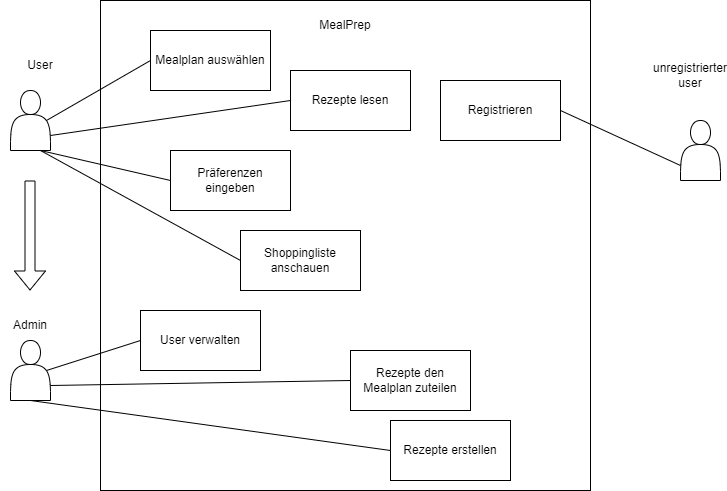

The diagram above was exported from draw.io. Its source (the exported page's mxGraphModel, read from the mxfile embedded in the PNG):
<mxGraphModel dx="1038" dy="608" grid="1" gridSize="10" guides="1" tooltips="1" connect="1" arrows="1" fold="1" page="1" pageScale="1" pageWidth="827" pageHeight="1169" math="0" shadow="0">
  <root>
    <mxCell id="0" />
    <mxCell id="1" parent="0" />
    <mxCell id="qYtRX_-r9HBOpN1KKJ53-1" value="" style="whiteSpace=wrap;html=1;aspect=fixed;" parent="1" vertex="1">
      <mxGeometry x="150" y="30" width="490" height="490" as="geometry" />
    </mxCell>
    <mxCell id="qYtRX_-r9HBOpN1KKJ53-2" value="MealPrep" style="text;html=1;align=center;verticalAlign=middle;whiteSpace=wrap;rounded=0;" parent="1" vertex="1">
      <mxGeometry x="365" y="40" width="60" height="30" as="geometry" />
    </mxCell>
    <mxCell id="qYtRX_-r9HBOpN1KKJ53-3" value="" style="shape=actor;whiteSpace=wrap;html=1;" parent="1" vertex="1">
      <mxGeometry x="60" y="120" width="40" height="60" as="geometry" />
    </mxCell>
    <mxCell id="qYtRX_-r9HBOpN1KKJ53-4" value="" style="shape=actor;whiteSpace=wrap;html=1;" parent="1" vertex="1">
      <mxGeometry x="730" y="150" width="40" height="60" as="geometry" />
    </mxCell>
    <mxCell id="qYtRX_-r9HBOpN1KKJ53-6" value="User" style="text;html=1;align=center;verticalAlign=middle;whiteSpace=wrap;rounded=0;" parent="1" vertex="1">
      <mxGeometry x="60" y="80" width="60" height="30" as="geometry" />
    </mxCell>
    <mxCell id="qYtRX_-r9HBOpN1KKJ53-7" value="unregistrierter user" style="text;html=1;align=center;verticalAlign=middle;whiteSpace=wrap;rounded=0;" parent="1" vertex="1">
      <mxGeometry x="710" y="90" width="60" height="30" as="geometry" />
    </mxCell>
    <mxCell id="qYtRX_-r9HBOpN1KKJ53-8" value="Registrieren" style="rounded=0;whiteSpace=wrap;html=1;" parent="1" vertex="1">
      <mxGeometry x="490" y="110" width="120" height="60" as="geometry" />
    </mxCell>
    <mxCell id="qYtRX_-r9HBOpN1KKJ53-11" value="Präferenzen eingeben" style="rounded=0;whiteSpace=wrap;html=1;" parent="1" vertex="1">
      <mxGeometry x="220" y="180" width="120" height="60" as="geometry" />
    </mxCell>
    <mxCell id="qYtRX_-r9HBOpN1KKJ53-12" value="Shoppingliste anschauen" style="rounded=0;whiteSpace=wrap;html=1;" parent="1" vertex="1">
      <mxGeometry x="290" y="260" width="120" height="60" as="geometry" />
    </mxCell>
    <mxCell id="qYtRX_-r9HBOpN1KKJ53-13" value="Rezepte lesen" style="rounded=0;whiteSpace=wrap;html=1;" parent="1" vertex="1">
      <mxGeometry x="340" y="100" width="120" height="60" as="geometry" />
    </mxCell>
    <mxCell id="qYtRX_-r9HBOpN1KKJ53-15" value="" style="endArrow=none;html=1;rounded=0;exitX=0;exitY=0.75;exitDx=0;exitDy=0;entryX=1;entryY=0.5;entryDx=0;entryDy=0;" parent="1" source="qYtRX_-r9HBOpN1KKJ53-4" target="qYtRX_-r9HBOpN1KKJ53-8" edge="1">
      <mxGeometry width="50" height="50" relative="1" as="geometry">
        <mxPoint x="110" y="390" as="sourcePoint" />
        <mxPoint x="160" y="340" as="targetPoint" />
      </mxGeometry>
    </mxCell>
    <mxCell id="qYtRX_-r9HBOpN1KKJ53-17" value="" style="endArrow=none;html=1;rounded=0;exitX=0.75;exitY=1;exitDx=0;exitDy=0;entryX=0;entryY=0.5;entryDx=0;entryDy=0;" parent="1" source="qYtRX_-r9HBOpN1KKJ53-3" target="qYtRX_-r9HBOpN1KKJ53-11" edge="1">
      <mxGeometry width="50" height="50" relative="1" as="geometry">
        <mxPoint x="110" y="205" as="sourcePoint" />
        <mxPoint x="260" y="160" as="targetPoint" />
      </mxGeometry>
    </mxCell>
    <mxCell id="qYtRX_-r9HBOpN1KKJ53-18" value="" style="endArrow=none;html=1;rounded=0;exitX=0.75;exitY=1;exitDx=0;exitDy=0;entryX=0;entryY=0.5;entryDx=0;entryDy=0;" parent="1" source="qYtRX_-r9HBOpN1KKJ53-3" target="qYtRX_-r9HBOpN1KKJ53-12" edge="1">
      <mxGeometry width="50" height="50" relative="1" as="geometry">
        <mxPoint x="110" y="190" as="sourcePoint" />
        <mxPoint x="200" y="260" as="targetPoint" />
      </mxGeometry>
    </mxCell>
    <mxCell id="qYtRX_-r9HBOpN1KKJ53-19" value="" style="endArrow=none;html=1;rounded=0;exitX=1;exitY=0.75;exitDx=0;exitDy=0;entryX=0;entryY=0.5;entryDx=0;entryDy=0;" parent="1" source="qYtRX_-r9HBOpN1KKJ53-3" target="qYtRX_-r9HBOpN1KKJ53-13" edge="1">
      <mxGeometry width="50" height="50" relative="1" as="geometry">
        <mxPoint x="110" y="190" as="sourcePoint" />
        <mxPoint x="200" y="350" as="targetPoint" />
      </mxGeometry>
    </mxCell>
    <mxCell id="h3QU0kVnyaoFqKVtq7bC-1" value="" style="shape=actor;whiteSpace=wrap;html=1;" parent="1" vertex="1">
      <mxGeometry x="60" y="370" width="40" height="60" as="geometry" />
    </mxCell>
    <mxCell id="h3QU0kVnyaoFqKVtq7bC-2" value="User verwalten" style="rounded=0;whiteSpace=wrap;html=1;" parent="1" vertex="1">
      <mxGeometry x="190" y="340" width="120" height="60" as="geometry" />
    </mxCell>
    <mxCell id="h3QU0kVnyaoFqKVtq7bC-4" value="Rezepte erstellen" style="rounded=0;whiteSpace=wrap;html=1;" parent="1" vertex="1">
      <mxGeometry x="440" y="450" width="120" height="60" as="geometry" />
    </mxCell>
    <mxCell id="h3QU0kVnyaoFqKVtq7bC-6" value="Mealplan auswählen" style="rounded=0;whiteSpace=wrap;html=1;" parent="1" vertex="1">
      <mxGeometry x="200" y="60" width="120" height="60" as="geometry" />
    </mxCell>
    <mxCell id="h3QU0kVnyaoFqKVtq7bC-8" value="Rezepte den Mealplan zuteilen" style="rounded=0;whiteSpace=wrap;html=1;" parent="1" vertex="1">
      <mxGeometry x="400" y="380" width="120" height="60" as="geometry" />
    </mxCell>
    <mxCell id="h3QU0kVnyaoFqKVtq7bC-10" value="Admin" style="text;html=1;align=center;verticalAlign=middle;whiteSpace=wrap;rounded=0;" parent="1" vertex="1">
      <mxGeometry x="50" y="340" width="60" height="30" as="geometry" />
    </mxCell>
    <mxCell id="h3QU0kVnyaoFqKVtq7bC-12" value="" style="endArrow=none;html=1;rounded=0;exitX=0.9;exitY=0.5;exitDx=0;exitDy=0;exitPerimeter=0;entryX=0;entryY=0.5;entryDx=0;entryDy=0;" parent="1" source="qYtRX_-r9HBOpN1KKJ53-3" target="h3QU0kVnyaoFqKVtq7bC-6" edge="1">
      <mxGeometry width="50" height="50" relative="1" as="geometry">
        <mxPoint x="120" y="140" as="sourcePoint" />
        <mxPoint x="170" y="90" as="targetPoint" />
      </mxGeometry>
    </mxCell>
    <mxCell id="h3QU0kVnyaoFqKVtq7bC-13" value="" style="endArrow=none;html=1;rounded=0;exitX=0;exitY=0.5;exitDx=0;exitDy=0;entryX=0.9;entryY=0.5;entryDx=0;entryDy=0;entryPerimeter=0;" parent="1" source="h3QU0kVnyaoFqKVtq7bC-2" target="h3QU0kVnyaoFqKVtq7bC-1" edge="1">
      <mxGeometry width="50" height="50" relative="1" as="geometry">
        <mxPoint x="480" y="85" as="sourcePoint" />
        <mxPoint x="574" y="25" as="targetPoint" />
      </mxGeometry>
    </mxCell>
    <mxCell id="h3QU0kVnyaoFqKVtq7bC-14" value="" style="endArrow=none;html=1;rounded=0;exitX=0;exitY=0.5;exitDx=0;exitDy=0;entryX=1;entryY=0.75;entryDx=0;entryDy=0;" parent="1" source="h3QU0kVnyaoFqKVtq7bC-8" target="h3QU0kVnyaoFqKVtq7bC-1" edge="1">
      <mxGeometry width="50" height="50" relative="1" as="geometry">
        <mxPoint x="610" y="150" as="sourcePoint" />
        <mxPoint x="720" y="165" as="targetPoint" />
      </mxGeometry>
    </mxCell>
    <mxCell id="h3QU0kVnyaoFqKVtq7bC-15" value="" style="endArrow=none;html=1;rounded=0;entryX=0.5;entryY=1;entryDx=0;entryDy=0;exitX=0;exitY=0.5;exitDx=0;exitDy=0;" parent="1" source="h3QU0kVnyaoFqKVtq7bC-4" target="h3QU0kVnyaoFqKVtq7bC-1" edge="1">
      <mxGeometry width="50" height="50" relative="1" as="geometry">
        <mxPoint x="680" y="340" as="sourcePoint" />
        <mxPoint x="730" y="180" as="targetPoint" />
        <Array as="points" />
      </mxGeometry>
    </mxCell>
    <mxCell id="h3QU0kVnyaoFqKVtq7bC-16" value="" style="shape=flexArrow;endArrow=classic;html=1;rounded=0;" parent="1" edge="1">
      <mxGeometry width="50" height="50" relative="1" as="geometry">
        <mxPoint x="79.5" y="210" as="sourcePoint" />
        <mxPoint x="79.5" y="320" as="targetPoint" />
      </mxGeometry>
    </mxCell>
  </root>
</mxGraphModel>